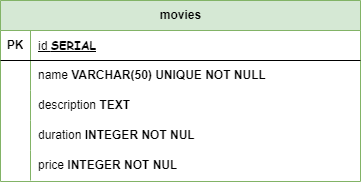

The diagram above was exported from draw.io. Its source (the exported page's mxGraphModel, read from the mxfile embedded in the PNG):
<mxGraphModel dx="1235" dy="674" grid="0" gridSize="10" guides="1" tooltips="1" connect="1" arrows="1" fold="1" page="0" pageScale="1" pageWidth="827" pageHeight="1169" background="#ffffff" math="0" shadow="0">
  <root>
    <mxCell id="0" />
    <mxCell id="1" parent="0" />
    <mxCell id="KJg1XhK2q8f7RFT8ObHv-14" value="movies" style="shape=table;startSize=30;container=1;collapsible=1;childLayout=tableLayout;fixedRows=1;rowLines=0;fontStyle=1;align=center;resizeLast=1;html=1;fillColor=#d5e8d4;strokeColor=#82b366;" vertex="1" parent="1">
      <mxGeometry x="234" y="40" width="360" height="181" as="geometry">
        <mxRectangle x="320" y="40" width="70" height="30" as="alternateBounds" />
      </mxGeometry>
    </mxCell>
    <mxCell id="KJg1XhK2q8f7RFT8ObHv-15" value="" style="shape=tableRow;horizontal=0;startSize=0;swimlaneHead=0;swimlaneBody=0;fillColor=none;collapsible=0;dropTarget=0;points=[[0,0.5],[1,0.5]];portConstraint=eastwest;top=0;left=0;right=0;bottom=1;" vertex="1" parent="KJg1XhK2q8f7RFT8ObHv-14">
      <mxGeometry y="30" width="360" height="30" as="geometry" />
    </mxCell>
    <mxCell id="KJg1XhK2q8f7RFT8ObHv-16" value="PK" style="shape=partialRectangle;connectable=0;fillColor=none;top=0;left=0;bottom=0;right=0;fontStyle=1;overflow=hidden;whiteSpace=wrap;html=1;" vertex="1" parent="KJg1XhK2q8f7RFT8ObHv-15">
      <mxGeometry width="30" height="30" as="geometry">
        <mxRectangle width="30" height="30" as="alternateBounds" />
      </mxGeometry>
    </mxCell>
    <mxCell id="KJg1XhK2q8f7RFT8ObHv-17" value="&lt;span style=&quot;font-weight: normal;&quot;&gt;id&amp;nbsp;&lt;/span&gt;&lt;span style=&quot;font-family: &amp;quot;Comic Sans MS&amp;quot;;&quot;&gt;SERIAL&lt;/span&gt;" style="shape=partialRectangle;connectable=0;fillColor=none;top=0;left=0;bottom=0;right=0;align=left;spacingLeft=6;fontStyle=5;overflow=hidden;whiteSpace=wrap;html=1;" vertex="1" parent="KJg1XhK2q8f7RFT8ObHv-15">
      <mxGeometry x="30" width="330" height="30" as="geometry">
        <mxRectangle width="330" height="30" as="alternateBounds" />
      </mxGeometry>
    </mxCell>
    <mxCell id="KJg1XhK2q8f7RFT8ObHv-18" value="" style="shape=tableRow;horizontal=0;startSize=0;swimlaneHead=0;swimlaneBody=0;fillColor=none;collapsible=0;dropTarget=0;points=[[0,0.5],[1,0.5]];portConstraint=eastwest;top=0;left=0;right=0;bottom=0;" vertex="1" parent="KJg1XhK2q8f7RFT8ObHv-14">
      <mxGeometry y="60" width="360" height="30" as="geometry" />
    </mxCell>
    <mxCell id="KJg1XhK2q8f7RFT8ObHv-19" value="" style="shape=partialRectangle;connectable=0;fillColor=none;top=0;left=0;bottom=0;right=0;editable=1;overflow=hidden;whiteSpace=wrap;html=1;" vertex="1" parent="KJg1XhK2q8f7RFT8ObHv-18">
      <mxGeometry width="30" height="30" as="geometry">
        <mxRectangle width="30" height="30" as="alternateBounds" />
      </mxGeometry>
    </mxCell>
    <mxCell id="KJg1XhK2q8f7RFT8ObHv-20" value="name&amp;nbsp;&lt;b style=&quot;border-color: var(--border-color);&quot;&gt;VARCHAR(50) UNIQUE&amp;nbsp;&lt;/b&gt;&lt;b style=&quot;border-color: var(--border-color);&quot;&gt;NOT NULL&lt;/b&gt;" style="shape=partialRectangle;connectable=0;fillColor=none;top=0;left=0;bottom=0;right=0;align=left;spacingLeft=6;overflow=hidden;whiteSpace=wrap;html=1;" vertex="1" parent="KJg1XhK2q8f7RFT8ObHv-18">
      <mxGeometry x="30" width="330" height="30" as="geometry">
        <mxRectangle width="330" height="30" as="alternateBounds" />
      </mxGeometry>
    </mxCell>
    <mxCell id="KJg1XhK2q8f7RFT8ObHv-21" value="" style="shape=tableRow;horizontal=0;startSize=0;swimlaneHead=0;swimlaneBody=0;fillColor=none;collapsible=0;dropTarget=0;points=[[0,0.5],[1,0.5]];portConstraint=eastwest;top=0;left=0;right=0;bottom=0;" vertex="1" parent="KJg1XhK2q8f7RFT8ObHv-14">
      <mxGeometry y="90" width="360" height="30" as="geometry" />
    </mxCell>
    <mxCell id="KJg1XhK2q8f7RFT8ObHv-22" value="" style="shape=partialRectangle;connectable=0;fillColor=none;top=0;left=0;bottom=0;right=0;editable=1;overflow=hidden;whiteSpace=wrap;html=1;" vertex="1" parent="KJg1XhK2q8f7RFT8ObHv-21">
      <mxGeometry width="30" height="30" as="geometry">
        <mxRectangle width="30" height="30" as="alternateBounds" />
      </mxGeometry>
    </mxCell>
    <mxCell id="KJg1XhK2q8f7RFT8ObHv-23" value="description&amp;nbsp;&lt;b style=&quot;border-color: var(--border-color);&quot;&gt;TEXT&lt;/b&gt;" style="shape=partialRectangle;connectable=0;fillColor=none;top=0;left=0;bottom=0;right=0;align=left;spacingLeft=6;overflow=hidden;whiteSpace=wrap;html=1;" vertex="1" parent="KJg1XhK2q8f7RFT8ObHv-21">
      <mxGeometry x="30" width="330" height="30" as="geometry">
        <mxRectangle width="330" height="30" as="alternateBounds" />
      </mxGeometry>
    </mxCell>
    <mxCell id="KJg1XhK2q8f7RFT8ObHv-24" value="" style="shape=tableRow;horizontal=0;startSize=0;swimlaneHead=0;swimlaneBody=0;fillColor=none;collapsible=0;dropTarget=0;points=[[0,0.5],[1,0.5]];portConstraint=eastwest;top=0;left=0;right=0;bottom=0;" vertex="1" parent="KJg1XhK2q8f7RFT8ObHv-14">
      <mxGeometry y="120" width="360" height="30" as="geometry" />
    </mxCell>
    <mxCell id="KJg1XhK2q8f7RFT8ObHv-25" value="" style="shape=partialRectangle;connectable=0;fillColor=none;top=0;left=0;bottom=0;right=0;editable=1;overflow=hidden;whiteSpace=wrap;html=1;" vertex="1" parent="KJg1XhK2q8f7RFT8ObHv-24">
      <mxGeometry width="30" height="30" as="geometry">
        <mxRectangle width="30" height="30" as="alternateBounds" />
      </mxGeometry>
    </mxCell>
    <mxCell id="KJg1XhK2q8f7RFT8ObHv-26" value="duration &lt;b&gt;INTEGER NOT NUL&lt;/b&gt;" style="shape=partialRectangle;connectable=0;fillColor=none;top=0;left=0;bottom=0;right=0;align=left;spacingLeft=6;overflow=hidden;whiteSpace=wrap;html=1;" vertex="1" parent="KJg1XhK2q8f7RFT8ObHv-24">
      <mxGeometry x="30" width="330" height="30" as="geometry">
        <mxRectangle width="330" height="30" as="alternateBounds" />
      </mxGeometry>
    </mxCell>
    <mxCell id="KJg1XhK2q8f7RFT8ObHv-30" value="" style="shape=tableRow;horizontal=0;startSize=0;swimlaneHead=0;swimlaneBody=0;fillColor=none;collapsible=0;dropTarget=0;points=[[0,0.5],[1,0.5]];portConstraint=eastwest;top=0;left=0;right=0;bottom=0;" vertex="1" parent="KJg1XhK2q8f7RFT8ObHv-14">
      <mxGeometry y="150" width="360" height="30" as="geometry" />
    </mxCell>
    <mxCell id="KJg1XhK2q8f7RFT8ObHv-31" value="" style="shape=partialRectangle;connectable=0;fillColor=none;top=0;left=0;bottom=0;right=0;editable=1;overflow=hidden;whiteSpace=wrap;html=1;" vertex="1" parent="KJg1XhK2q8f7RFT8ObHv-30">
      <mxGeometry width="30" height="30" as="geometry">
        <mxRectangle width="30" height="30" as="alternateBounds" />
      </mxGeometry>
    </mxCell>
    <mxCell id="KJg1XhK2q8f7RFT8ObHv-32" value="price&amp;nbsp;&lt;b&gt;INTEGER NOT NUL&lt;/b&gt;" style="shape=partialRectangle;connectable=0;fillColor=none;top=0;left=0;bottom=0;right=0;align=left;spacingLeft=6;overflow=hidden;whiteSpace=wrap;html=1;" vertex="1" parent="KJg1XhK2q8f7RFT8ObHv-30">
      <mxGeometry x="30" width="330" height="30" as="geometry">
        <mxRectangle width="330" height="30" as="alternateBounds" />
      </mxGeometry>
    </mxCell>
  </root>
</mxGraphModel>